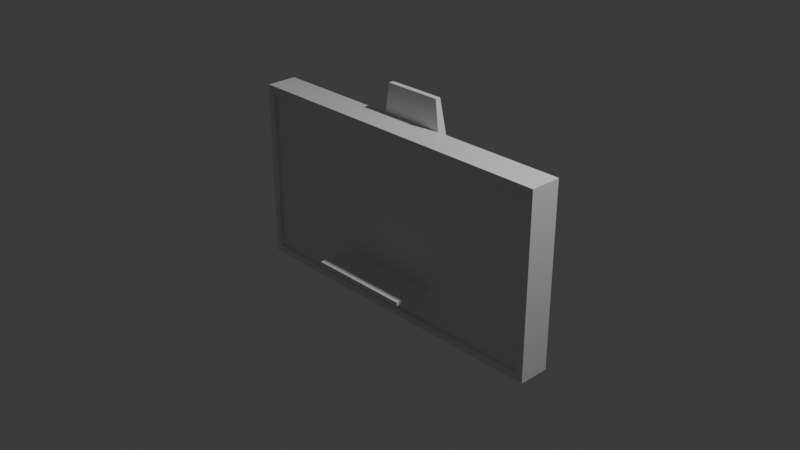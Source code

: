 # Source: monitor.blend  (saved by Blender 4.2.66; exported with 4.5.12 LTS)
import bpy
from mathutils import Matrix  # noqa: F401  (used for matrix-valued properties, if any)

bpy.ops.wm.read_factory_settings(use_empty=True)
scene = bpy.context.scene
scene.name = 'Scene'

# ---- collections
col_collection = bpy.data.collections.new('Collection'); scene.collection.children.link(col_collection)

# ---- materials (node trees are filled in below, after node groups)
mat_material = bpy.data.materials.new('Material')
mat_material.alpha_threshold = 0.0
mat_material.use_transparent_shadow = False
mat_material.roughness = 0.5
mat_material.line_color = (0.0, 0.0, 0.0, 1.0)

# ---- material node trees
mat_material.use_nodes = True; mat_material.node_tree.nodes.clear()
_N = mat_material.node_tree.nodes; _L = mat_material.node_tree.links
n0 = _N.new('ShaderNodeOutputMaterial'); n0.name = 'Material Output'; n0.location = (300, 300)
n1 = _N.new('ShaderNodeBsdfPrincipled'); n1.name = 'Principled BSDF'; n1.location = (10, 300)
n1.inputs[3].default_value = 1.45
_L.new(n1.outputs[0], n0.inputs[0])
n0.is_active_output = True

# ---- world
world_world = bpy.data.worlds.new('World'); scene.world = world_world
world_world.use_nodes = True; world_world.node_tree.nodes.clear()
_N = world_world.node_tree.nodes; _L = world_world.node_tree.links
n0 = _N.new('ShaderNodeOutputWorld'); n0.name = 'World Output'; n0.location = (300, 300)
n1 = _N.new('ShaderNodeBackground'); n1.name = 'Background'; n1.location = (10, 300)
n1.inputs[0].default_value = (0.05088, 0.05088, 0.05088, 1.0)
_L.new(n1.outputs[0], n0.inputs[0])
n0.is_active_output = True
world_world.color = (0.05088, 0.05088, 0.05088)
world_world.sun_shadow_jitter_overblur = 0.0

# ---- cameras
cam_camera = bpy.data.cameras.new('Camera')
cam_camera.clip_end = 100.0
cam_camera.ortho_scale = 7.314

# ---- lights
light_light = bpy.data.lights.new('Light', 'POINT')
light_light.energy = 1000.0
light_light.shadow_soft_size = 0.1

# ---- meshes
me_cube = bpy.data.meshes.new('Cube')
me_cube.from_pydata([(1.773, -0.1719, 0.9208), (1.773, -0.1719, -0.9208), (1.853, 0.1719, 1.0), (1.853, 0.1719, -1.0), (-1.773, -0.1719, 0.9208), (-1.773, -0.1719, -0.9208), (-1.853, 0.1719, 1.0), (-1.853, 0.1719, -1.0), (1.853, -0.1719, -1.0), (-1.853, -0.1719, -1.0), (1.853, -0.1719, 1.0), (-1.853, -0.1719, 1.0), (1.773, -0.1402, -0.9208), (-1.773, -0.1402, -0.9208), (1.773, -0.1402, 0.9208), (-1.773, -0.1402, 0.9208)], [], [(10, 11, 6, 2), (3, 2, 6, 7), (7, 6, 11, 9), (9, 8, 3, 7), (8, 10, 2, 3), (5, 4, 15, 13), (5, 1, 8, 9), (1, 0, 10, 8), (4, 5, 9, 11), (0, 4, 11, 10), (13, 15, 14, 12), (1, 5, 13, 12), (4, 0, 14, 15), (0, 1, 12, 14)])
_uv = me_cube.uv_layers.new(name='UVMap')
_uv.uv.foreach_set('vector', [0.625, 0.5, 0.875, 0.5, 0.875, 0.75, 0.625, 0.75, 0.375, 0.75, 0.625, 0.75, 0.625, 1.0, 0.375, 1.0, 0.375, 0.0, 0.625, 0.0, 0.625, 0.25, 0.375, 0.25, 0.125, 0.5, 0.375, 0.5, 0.375, 0.75, 0.125, 0.75, 0.375, 0.5, 0.625, 0.5, 0.625, 0.75, 0.375, 0.75, 0.3849, 0.2553, 0.6151, 0.2553, 0.6151, 0.2553, 0.3849, 0.2553, 0.3849, 0.2553, 0.3849, 0.4947, 0.375, 0.5, 0.375, 0.25, 0.3849, 0.4947, 0.6151, 0.4947, 0.625, 0.5, 0.375, 0.5, 0.6151, 0.2553, 0.3849, 0.2553, 0.375, 0.25, 0.625, 0.25, 0.6151, 0.4947, 0.6151, 0.2553, 0.625, 0.25, 0.625, 0.5, 0.3849, 0.2553, 0.6151, 0.2553, 0.6151, 0.4947, 0.3849, 0.4947, 0.3849, 0.4947, 0.3849, 0.2553, 0.3849, 0.2553, 0.3849, 0.4947, 0.6151, 0.2553, 0.6151, 0.4947, 0.6151, 0.4947, 0.6151, 0.2553, 0.6151, 0.4947, 0.3849, 0.4947, 0.3849, 0.4947, 0.6151, 0.4947])
me_cube.materials.append(mat_material)
me_cube.use_mirror_vertex_groups = False
me_cube.update()
me_cube_001 = bpy.data.meshes.new('Cube.001')
me_cube_001.from_pydata([(-1.169, -1.169, -1.0), (-1.0, -1.0, 1.0), (-1.169, 1.644, -1.0), (-1.0, 0.2638, 1.0), (1.169, -1.169, -1.0), (1.0, -1.0, 1.0), (1.169, 1.644, -1.0), (1.0, 0.2638, 1.0), (-1.273, 1.748, -1.0), (-1.273, -1.273, -1.0), (1.273, 1.748, -1.0), (1.273, -1.273, -1.0), (-1.169, 1.644, -4.667), (-1.169, -1.169, -4.667), (1.169, 1.644, -4.667), (1.169, -1.169, -4.667), (-1.169, -1.169, -4.561), (1.169, -1.169, -4.561), (1.169, 1.644, -4.561), (-1.169, 1.644, -4.561), (-1.169, -8.663, -4.667), (1.169, -8.663, -4.667), (-1.169, -8.663, -4.561), (1.169, -8.663, -4.561)], [], [(9, 1, 3, 8), (8, 3, 7, 10), (10, 7, 5, 11), (11, 5, 1, 9), (13, 15, 21, 20), (7, 3, 1, 5), (2, 0, 9, 8), (6, 2, 8, 10), (4, 6, 10, 11), (0, 4, 11, 9), (12, 14, 15, 13), (19, 18, 14, 12), (18, 17, 15, 14), (16, 19, 12, 13), (0, 2, 19, 16), (6, 4, 17, 18), (2, 6, 18, 19), (4, 0, 16, 17), (23, 22, 20, 21), (16, 13, 20, 22), (17, 16, 22, 23), (15, 17, 23, 21)])
_uv = me_cube_001.uv_layers.new(name='UVMap')
_uv.uv.foreach_set('vector', [0.375, 0.0, 0.625, 0.0, 0.625, 0.25, 0.375, 0.25, 0.375, 0.25, 0.625, 0.25, 0.625, 0.5, 0.375, 0.5, 0.375, 0.5, 0.625, 0.5, 0.625, 0.75, 0.375, 0.75, 0.375, 0.75, 0.625, 0.75, 0.625, 1.0, 0.375, 1.0, 0.1352, 0.7414, 0.3648, 0.7414, 0.3648, 0.7414, 0.1352, 0.7414, 0.625, 0.5, 0.875, 0.5, 0.875, 0.75, 0.625, 0.75, 0.1352, 0.5086, 0.1352, 0.7414, 0.125, 0.75, 0.125, 0.5, 0.3648, 0.5086, 0.1352, 0.5086, 0.125, 0.5, 0.375, 0.5, 0.3648, 0.7414, 0.3648, 0.5086, 0.375, 0.5, 0.375, 0.75, 0.1352, 0.7414, 0.3648, 0.7414, 0.375, 0.75, 0.125, 0.75, 0.1352, 0.5086, 0.3648, 0.5086, 0.3648, 0.7414, 0.1352, 0.7414, 0.1352, 0.5086, 0.3648, 0.5086, 0.3648, 0.5086, 0.1352, 0.5086, 0.3648, 0.5086, 0.3648, 0.7414, 0.3648, 0.7414, 0.3648, 0.5086, 0.1352, 0.7414, 0.1352, 0.5086, 0.1352, 0.5086, 0.1352, 0.7414, 0.1352, 0.7414, 0.1352, 0.5086, 0.1352, 0.5086, 0.1352, 0.7414, 0.3648, 0.5086, 0.3648, 0.7414, 0.3648, 0.7414, 0.3648, 0.5086, 0.1352, 0.5086, 0.3648, 0.5086, 0.3648, 0.5086, 0.1352, 0.5086, 0.3648, 0.7414, 0.1352, 0.7414, 0.1352, 0.7414, 0.3648, 0.7414, 0.3648, 0.7414, 0.1352, 0.7414, 0.1352, 0.7414, 0.3648, 0.7414, 0.1352, 0.7414, 0.1352, 0.7414, 0.1352, 0.7414, 0.1352, 0.7414, 0.3648, 0.7414, 0.1352, 0.7414, 0.1352, 0.7414, 0.3648, 0.7414, 0.3648, 0.7414, 0.3648, 0.7414, 0.3648, 0.7414, 0.3648, 0.7414])
me_cube_001.update()
me_cube_002 = bpy.data.meshes.new('Cube.002')
me_cube_002.from_pydata([(1.757, 10.89, -4.737), (1.757, 10.89, -4.61), (1.757, -14.39, -4.737), (1.757, -14.39, -4.61), (-1.757, 10.89, -4.737), (-1.757, 10.89, -4.61), (-1.757, -14.39, -4.737), (-1.757, -14.39, -4.61)], [], [(0, 1, 3, 2), (2, 3, 7, 6), (6, 7, 5, 4), (4, 5, 1, 0), (2, 6, 4, 0), (7, 3, 1, 5)])
_uv = me_cube_002.uv_layers.new(name='UVMap')
_uv.uv.foreach_set('vector', [0.375, 0.0, 0.625, 0.0, 0.625, 0.25, 0.375, 0.25, 0.375, 0.25, 0.625, 0.25, 0.625, 0.5, 0.375, 0.5, 0.375, 0.5, 0.625, 0.5, 0.625, 0.75, 0.375, 0.75, 0.375, 0.75, 0.625, 0.75, 0.625, 1.0, 0.375, 1.0, 0.125, 0.5, 0.375, 0.5, 0.375, 0.75, 0.125, 0.75, 0.625, 0.5, 0.875, 0.5, 0.875, 0.75, 0.625, 0.75])
me_cube_002.update()

# ---- objects
ob_cube = bpy.data.objects.new('Cube', me_cube)
ob_light = bpy.data.objects.new('Light', light_light)
ob_camera = bpy.data.objects.new('Camera', cam_camera)
ob_cube_001 = bpy.data.objects.new('Cube.001', me_cube_001)
ob_cube_002 = bpy.data.objects.new('Cube.002', me_cube_002)

# ---- transforms, parenting, visibility, modifiers, constraints
ob_cube.location = (0.0, 0.0, 0.0)
ob_cube.lock_rotations_4d = False
ob_cube.empty_display_type = 'ARROWS'
ob_cube.lineart.crease_threshold = 0.0
ob_light.location = (4.076, 1.005, 5.904)
ob_light.rotation_euler = (0.6503, 0.05522, 1.866)
ob_light.lock_rotations_4d = False
ob_light.empty_display_type = 'ARROWS'
ob_light.color = (0.0, 0.0, 0.0, 0.0)
ob_light.lineart.crease_threshold = 0.0
ob_camera.location = (7.359, -6.926, 4.958)
ob_camera.rotation_euler = (1.109, 0.0, 0.8149)
ob_camera.lock_rotations_4d = False
ob_camera.empty_display_type = 'ARROWS'
ob_camera.color = (0.0, 0.0, 0.0, 0.0)
ob_camera.display_type = 'WIRE'
ob_camera.lineart.crease_threshold = 0.0
ob_cube_001.location = (0.0, 0.2164, 1.0)
ob_cube_001.scale = (0.3268, 0.04543, 0.3268)
ob_cube_002.location = (0.0, 0.07947, 1.0)
ob_cube_002.scale = (0.3268, 0.04543, 0.3268)

# ---- collection membership
col_collection.objects.link(ob_cube)
col_collection.objects.link(ob_light)
col_collection.objects.link(ob_camera)
col_collection.objects.link(ob_cube_001)
col_collection.objects.link(ob_cube_002)

# ---- scene / render settings (as saved in the file)
scene.camera = ob_camera
scene.frame_start = 1; scene.frame_end = 250; scene.frame_set(1)
scene.render.engine = 'BLENDER_EEVEE_NEXT'
bpy.context.view_layer.update()
